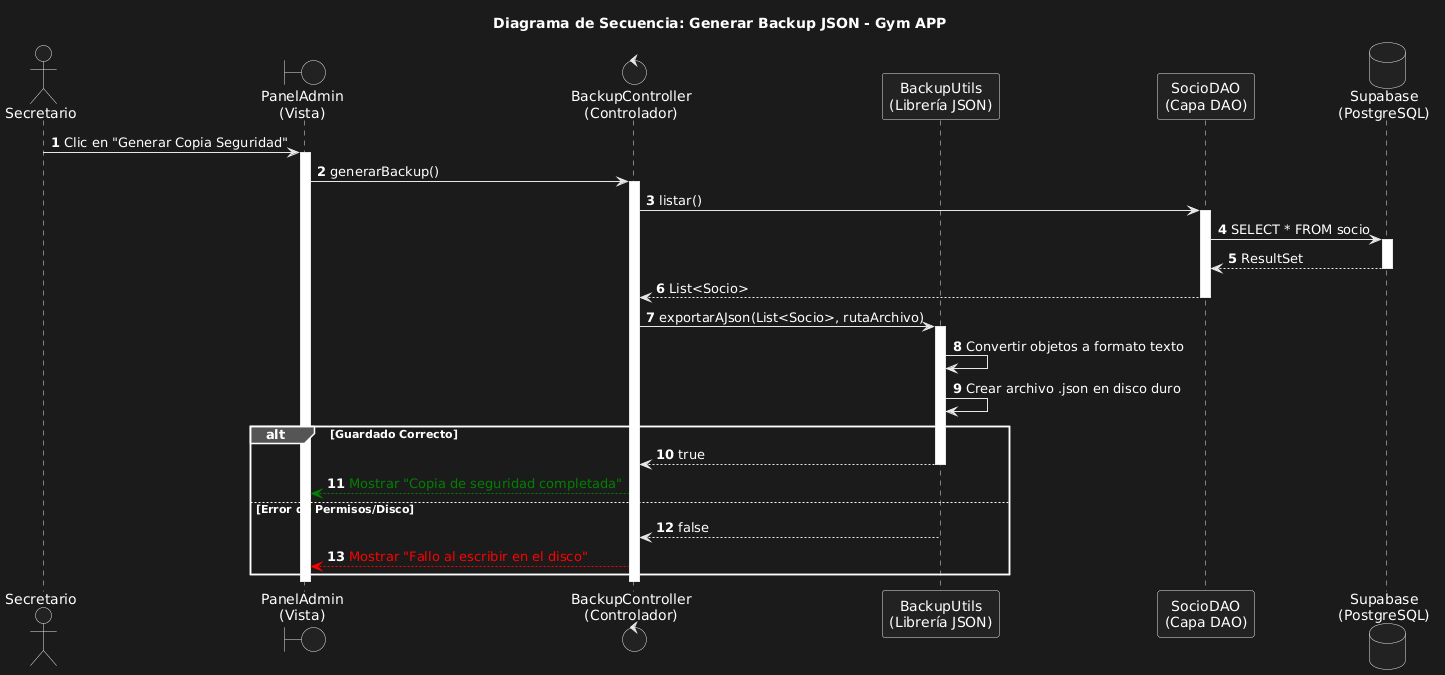

The diagram above was rendered by PlantUML. Its source (embedded in the PNG):
@startuml
title Diagrama de Secuencia: Generar Backup JSON - Gym APP

autonumber
actor "Secretario" as User
boundary "PanelAdmin\n(Vista)" as Vista
control "BackupController\n(Controlador)" as Controller
participant "BackupUtils\n(Librería JSON)" as Utils
participant "SocioDAO\n(Capa DAO)" as DAO
database "Supabase\n(PostgreSQL)" as DB

User -> Vista : Clic en "Generar Copia Seguridad"
activate Vista

Vista -> Controller : generarBackup()
activate Controller

Controller -> DAO : listar()
activate DAO
DAO -> DB : SELECT * FROM socio
activate DB
DB --> DAO : ResultSet
deactivate DB
DAO --> Controller : List<Socio>
deactivate DAO

Controller -> Utils : exportarAJson(List<Socio>, rutaArchivo)
activate Utils

Utils -> Utils : Convertir objetos a formato texto
Utils -> Utils : Crear archivo .json en disco duro

alt Guardado Correcto
    Utils --> Controller : true
    deactivate Utils
    Controller -[#green]-> Vista : <color:green>Mostrar "Copia de seguridad completada"</color>
else Error de Permisos/Disco
    Utils --> Controller : false
    Controller -[#red]-> Vista : <color:red>Mostrar "Fallo al escribir en el disco"</color>
end

deactivate Controller
deactivate Vista
@enduml